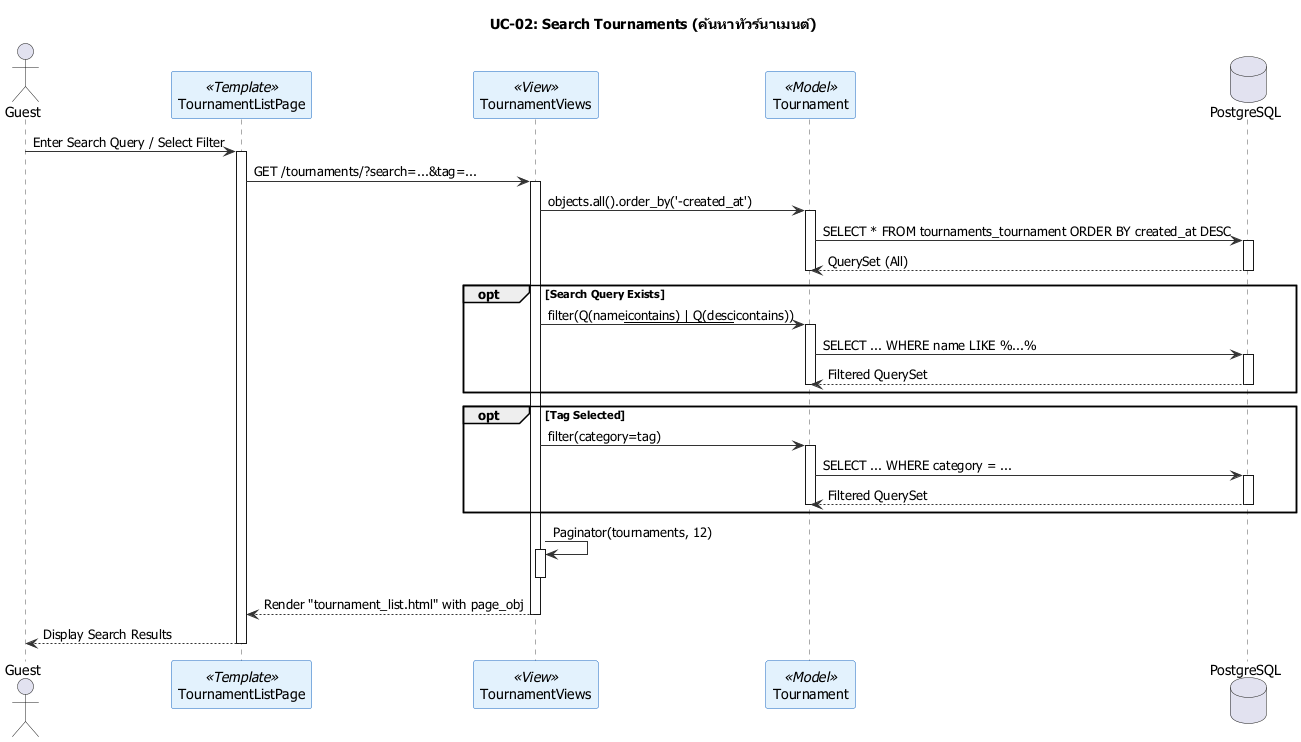

The diagram above was rendered by PlantUML. Its source (embedded in the PNG):
@startuml UC-02_Search_Tournaments

skinparam defaultFontName "Tahoma"
skinparam shadowing false
skinparam backgroundColor White
skinparam sequence {
    ArrowColor #333333
    LifeLineBorderColor #555555
    ParticipantBackgroundColor #E3F2FD
    ParticipantBorderColor #1565C0
}

title UC-02: Search Tournaments (ค้นหาทัวร์นาเมนต์)

actor "Guest" as G
participant "TournamentListPage" as UI <<Template>>
participant "TournamentViews" as V <<View>>
participant "Tournament" as T <<Model>>
database "PostgreSQL" as DB

G -> UI : Enter Search Query / Select Filter
activate UI
UI -> V : GET /tournaments/?search=...&tag=...
activate V
    V -> T : objects.all().order_by('-created_at')
    activate T
    T -> DB : SELECT * FROM tournaments_tournament ORDER BY created_at DESC
    activate DB
    DB --> T : QuerySet (All)
    deactivate DB
    deactivate T
    
    opt Search Query Exists
        V -> T : filter(Q(name__icontains) | Q(desc__icontains))
        activate T
        T -> DB : SELECT ... WHERE name LIKE %...%
        activate DB
        DB --> T : Filtered QuerySet
        deactivate DB
        deactivate T
    end
    
    opt Tag Selected
        V -> T : filter(category=tag)
        activate T
        T -> DB : SELECT ... WHERE category = ...
        activate DB
        DB --> T : Filtered QuerySet
        deactivate DB
        deactivate T
    end
    
    V -> V : Paginator(tournaments, 12)
    activate V
    deactivate V
    
    V --> UI : Render "tournament_list.html" with page_obj
deactivate V
UI --> G : Display Search Results
deactivate UI

@enduml